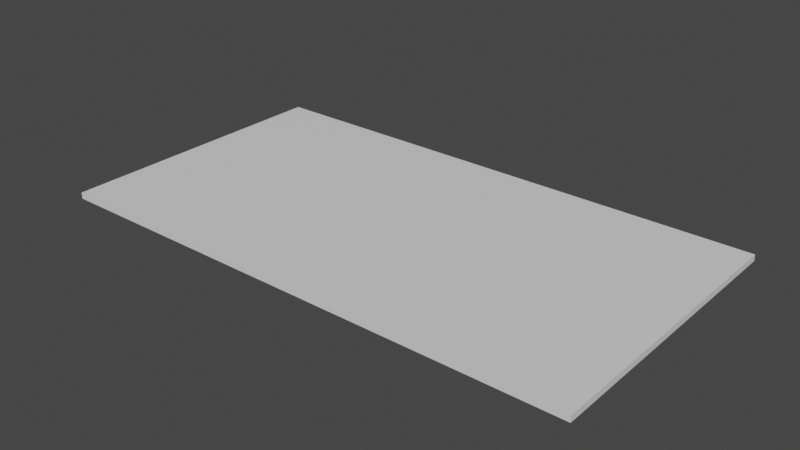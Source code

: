 # Source: GrassBlock_Long_WithHouses.blend  (saved by Blender 2.91.10; exported with 4.5.12 LTS)
import bpy
from mathutils import Matrix  # noqa: F401  (used for matrix-valued properties, if any)

bpy.ops.wm.read_factory_settings(use_empty=True)
scene = bpy.context.scene
scene.name = 'Scene'

# ---- collections
col_collection = bpy.data.collections.new('Collection'); scene.collection.children.link(col_collection)

# ---- materials (node trees are filled in below, after node groups)
mat_grassmaterial = bpy.data.materials.new('GrassMaterial')
mat_grassmaterial.use_transparent_shadow = False
mat_roadmaterial = bpy.data.materials.new('RoadMaterial')
mat_roadmaterial.use_transparent_shadow = False

# ---- material node trees
mat_grassmaterial.use_nodes = True; mat_grassmaterial.node_tree.nodes.clear()
_N = mat_grassmaterial.node_tree.nodes; _L = mat_grassmaterial.node_tree.links
n0 = _N.new('ShaderNodeBsdfPrincipled'); n0.name = 'Principled BSDF'; n0.location = (10, 300)
n0.distribution = 'GGX'
n0.subsurface_method = 'BURLEY'
n0.inputs[3].default_value = 1.45
n0.inputs[27].default_value = (0.0, 0.0, 0.0, 1.0)
n0.inputs[28].default_value = 1.0
n1 = _N.new('ShaderNodeOutputMaterial'); n1.name = 'Material Output'; n1.location = (300, 300)
_L.new(n0.outputs[0], n1.inputs[0])
n1.is_active_output = True
mat_roadmaterial.use_nodes = True; mat_roadmaterial.node_tree.nodes.clear()
_N = mat_roadmaterial.node_tree.nodes; _L = mat_roadmaterial.node_tree.links
n0 = _N.new('ShaderNodeBsdfPrincipled'); n0.name = 'Principled BSDF'; n0.location = (10, 300)
n0.distribution = 'GGX'
n0.subsurface_method = 'BURLEY'
n0.inputs[3].default_value = 1.45
n0.inputs[27].default_value = (0.0, 0.0, 0.0, 1.0)
n0.inputs[28].default_value = 1.0
n1 = _N.new('ShaderNodeOutputMaterial'); n1.name = 'Material Output'; n1.location = (300, 300)
_L.new(n0.outputs[0], n1.inputs[0])
n1.is_active_output = True

# ---- world
world_world = bpy.data.worlds.new('World'); scene.world = world_world
world_world.use_nodes = True; world_world.node_tree.nodes.clear()
_N = world_world.node_tree.nodes; _L = world_world.node_tree.links
n0 = _N.new('ShaderNodeOutputWorld'); n0.name = 'World Output'; n0.location = (300, 300)
n1 = _N.new('ShaderNodeBackground'); n1.name = 'Background'; n1.location = (10, 300)
n1.inputs[0].default_value = (0.05088, 0.05088, 0.05088, 1.0)
_L.new(n1.outputs[0], n0.inputs[0])
n0.is_active_output = True
world_world.color = (0.05088, 0.05088, 0.05088)
world_world.use_sun_shadow = False
world_world.sun_shadow_jitter_overblur = 0.0

# ---- meshes
me_cube = bpy.data.meshes.new('Cube')
me_cube.from_pydata([(-3.265, -1.769, -0.06565), (-2.043, 1.769, -0.06565), (-3.265, 1.769, -0.06565), (-0.6474, 1.769, -0.06565), (3.299, -1.769, -0.06565), (2.144, 1.769, -0.06565), (3.299, 1.769, -0.06565), (0.7484, 1.769, -0.06565), (-3.265, -1.769, -0.1412), (-3.265, 1.769, -0.1412), (3.299, -1.769, -0.1412), (3.299, 1.769, -0.1412), (-2.043, -1.769, -0.06565), (-0.6474, -1.769, -0.06565), (0.7484, -1.769, -0.06565), (2.144, -1.769, -0.06565), (2.144, 1.769, -0.1412), (0.7484, 1.769, -0.1412), (-0.6474, 1.769, -0.1412), (-2.043, 1.769, -0.1412), (-2.043, -1.769, -0.1412), (-0.6474, -1.769, -0.1412), (0.7484, -1.769, -0.1412), (2.144, -1.769, -0.1412), (-3.265, 1.062, -0.06565), (-3.265, 0.3539, -0.06565), (-3.265, -0.3539, -0.06565), (-3.265, -1.062, -0.06565), (3.299, -1.062, -0.06565), (3.299, -0.3539, -0.06565), (3.299, 0.3539, -0.06565), (3.299, 1.062, -0.06565), (-3.265, 1.062, -0.1412), (-3.265, 0.3539, -0.1412), (-3.265, -0.3539, -0.1412), (-3.265, -1.062, -0.1412), (3.299, -1.062, -0.1412), (3.299, -0.3539, -0.1412), (3.299, 0.3539, -0.1412), (3.299, 1.062, -0.1412), (-2.043, 1.062, -0.1412), (-2.043, 0.3539, -0.1412), (-2.043, -0.3539, -0.1412), (-2.043, -1.062, -0.1412), (-0.6474, 1.062, -0.1412), (-0.6474, 0.3539, -0.1412), (-0.6474, -0.3539, -0.1412), (-0.6474, -1.062, -0.1412), (0.7484, 1.062, -0.1412), (0.7484, 0.3539, -0.1412), (0.7484, -0.3539, -0.1412), (0.7484, -1.062, -0.1412), (2.144, 1.062, -0.1412), (2.144, 0.3539, -0.1412), (2.144, -0.3539, -0.1412), (2.144, -1.062, -0.1412), (1.446, 1.769, -0.1412), (1.446, -1.769, -0.06565), (1.446, 1.769, -0.06565), (1.446, -1.769, -0.1412), (1.446, 1.062, -0.1412), (1.446, 0.3539, -0.1412), (1.446, -0.3539, -0.1412), (1.446, -1.062, -0.1412), (0.0505, -1.769, -0.06565), (0.0505, 1.769, -0.06565), (0.0505, 1.769, -0.1412), (0.0505, -1.769, -0.1412), (0.0505, 1.062, -0.1412), (0.0505, 0.3539, -0.1412), (0.0505, -0.3539, -0.1412), (0.0505, -1.062, -0.1412), (-1.345, -1.769, -0.06565), (-1.345, 1.769, -0.06565), (-1.345, 1.769, -0.1412), (-1.345, -1.769, -0.1412), (-1.345, 1.062, -0.1412), (-1.345, 0.3539, -0.1412), (-1.345, -0.3539, -0.1412), (-1.345, -1.062, -0.1412), (-2.654, 1.769, -0.06565), (-2.654, -1.769, -0.06565), (-2.654, 1.769, -0.1412), (-2.654, -1.769, -0.1412), (-2.654, 1.062, -0.1412), (-2.654, 0.3539, -0.1412), (-2.654, -0.3539, -0.1412), (-2.654, -1.062, -0.1412), (2.721, 1.769, -0.1412), (2.721, -1.769, -0.06565), (2.721, -1.769, -0.1412), (2.721, 1.769, -0.06565), (2.721, 1.062, -0.1412), (2.721, 0.3539, -0.1412), (2.721, -0.3539, -0.1412), (2.721, -1.062, -0.1412)], [], [(58, 5, 16, 56), (65, 7, 17, 66), (73, 3, 18, 74), (80, 1, 19, 82), (24, 2, 9, 32), (95, 36, 10, 90), (28, 4, 10, 36), (81, 0, 8, 83), (91, 6, 11, 88), (89, 15, 23, 90), (57, 14, 22, 59), (64, 13, 21, 67), (72, 12, 20, 75), (87, 43, 20, 83), (79, 47, 21, 75), (71, 51, 22, 67), (63, 55, 23, 59), (56, 16, 52, 60), (60, 52, 53, 61), (61, 53, 54, 62), (62, 54, 55, 63), (66, 17, 48, 68), (68, 48, 49, 69), (69, 49, 50, 70), (70, 50, 51, 71), (74, 18, 44, 76), (76, 44, 45, 77), (77, 45, 46, 78), (78, 46, 47, 79), (82, 19, 40, 84), (84, 40, 41, 85), (85, 41, 42, 86), (86, 42, 43, 87), (6, 31, 39, 11), (31, 30, 38, 39), (30, 29, 37, 38), (29, 28, 36, 37), (88, 11, 39, 92), (92, 39, 38, 93), (93, 38, 37, 94), (94, 37, 36, 95), (0, 27, 35, 8), (27, 26, 34, 35), (26, 25, 33, 34), (25, 24, 32, 33), (50, 62, 63, 51), (49, 61, 62, 50), (48, 60, 61, 49), (17, 56, 60, 48), (51, 63, 59, 22), (15, 57, 59, 23), (7, 58, 56, 17), (46, 70, 71, 47), (45, 69, 70, 46), (44, 68, 69, 45), (18, 66, 68, 44), (47, 71, 67, 21), (14, 64, 67, 22), (3, 65, 66, 18), (42, 78, 79, 43), (41, 77, 78, 42), (40, 76, 77, 41), (19, 74, 76, 40), (43, 79, 75, 20), (13, 72, 75, 21), (1, 73, 74, 19), (34, 86, 87, 35), (33, 85, 86, 34), (32, 84, 85, 33), (9, 82, 84, 32), (35, 87, 83, 8), (12, 81, 83, 20), (2, 80, 82, 9), (54, 94, 95, 55), (53, 93, 94, 54), (52, 92, 93, 53), (16, 88, 92, 52), (4, 89, 90, 10), (5, 91, 88, 16), (55, 95, 90, 23)])
me_cube.polygons.foreach_set('material_index', [0, 0, 1, 0, 1, 1, 1, 1, 1, 0, 1, 0, 0, 0, 1, 0, 0, 0, 0, 0, 0, 0, 0, 0, 0, 1, 1, 1, 1, 0, 0, 0, 0, 1, 1, 1, 1, 1, 1, 1, 1, 1, 1, 1, 1, 1, 1, 1, 1, 1, 0, 1, 0, 0, 0, 0, 0, 0, 0, 0, 0, 0, 0, 0, 1, 0, 1, 1, 1, 1, 1, 0, 1, 0, 0, 0, 0, 1, 0, 0])
_uv = me_cube.uv_layers.new(name='UVMap')
_uv.uv.foreach_set('vector', [0.9663, 0.6855, 0.9663, 0.7871, 0.9553, 0.7871, 0.9553, 0.6855, 0.9663, 0.4825, 0.9663, 0.584, 0.9553, 0.584, 0.9553, 0.4825, 0.9663, 0.2794, 0.9663, 0.3809, 0.9553, 0.3809, 0.9553, 0.2794, 0.9663, 0.08896, 0.9663, 0.1778, 0.9553, 0.1778, 0.9553, 0.08896, 0.9889, 0.1031, 0.9889, 0.0001057, 0.9999, 0.0001057, 0.9999, 0.1031, 0.8711, 0.412, 0.9551, 0.412, 0.9551, 0.515, 0.8711, 0.515, 0.9777, 0.1031, 0.9777, 0.0001057, 0.9887, 0.0001057, 0.9887, 0.1031, 0.9775, 0.8662, 0.9775, 0.9551, 0.9665, 0.9551, 0.9665, 0.8662, 0.9663, 0.8711, 0.9663, 0.9551, 0.9553, 0.9551, 0.9553, 0.8711, 0.9775, 0.0841, 0.9775, 0.1681, 0.9665, 0.1681, 0.9665, 0.0841, 0.9775, 0.2696, 0.9775, 0.3712, 0.9665, 0.3712, 0.9665, 0.2696, 0.9775, 0.4727, 0.9775, 0.5743, 0.9665, 0.5743, 0.9665, 0.4727, 0.9775, 0.6758, 0.9775, 0.7774, 0.9665, 0.7774, 0.9665, 0.6758, 0.08896, 0.412, 0.1778, 0.412, 0.1778, 0.515, 0.08896, 0.515, 0.2794, 0.412, 0.3809, 0.412, 0.3809, 0.515, 0.2794, 0.515, 0.4825, 0.412, 0.584, 0.412, 0.584, 0.515, 0.4825, 0.515, 0.6855, 0.412, 0.7871, 0.412, 0.7871, 0.515, 0.6855, 0.515, 0.6855, 0.0001057, 0.7871, 0.0001057, 0.7871, 0.1031, 0.6855, 0.1031, 0.6855, 0.1031, 0.7871, 0.1031, 0.7871, 0.2061, 0.6855, 0.2061, 0.6855, 0.2061, 0.7871, 0.2061, 0.7871, 0.309, 0.6855, 0.309, 0.6855, 0.309, 0.7871, 0.309, 0.7871, 0.412, 0.6855, 0.412, 0.4825, 0.0001058, 0.584, 0.0001057, 0.584, 0.1031, 0.4825, 0.1031, 0.4825, 0.1031, 0.584, 0.1031, 0.584, 0.2061, 0.4825, 0.2061, 0.4825, 0.2061, 0.584, 0.2061, 0.584, 0.309, 0.4825, 0.309, 0.4825, 0.309, 0.584, 0.309, 0.584, 0.412, 0.4825, 0.412, 0.2794, 0.0001059, 0.3809, 0.0001058, 0.3809, 0.1031, 0.2794, 0.1031, 0.2794, 0.1031, 0.3809, 0.1031, 0.3809, 0.2061, 0.2794, 0.2061, 0.2794, 0.2061, 0.3809, 0.2061, 0.3809, 0.309, 0.2794, 0.309, 0.2794, 0.309, 0.3809, 0.309, 0.3809, 0.412, 0.2794, 0.412, 0.08896, 0.000106, 0.1778, 0.0001059, 0.1778, 0.1031, 0.08896, 0.1031, 0.08896, 0.1031, 0.1778, 0.1031, 0.1778, 0.2061, 0.08896, 0.2061, 0.08896, 0.2061, 0.1778, 0.2061, 0.1778, 0.309, 0.08896, 0.309, 0.08896, 0.309, 0.1778, 0.309, 0.1778, 0.412, 0.08896, 0.412, 0.9777, 0.515, 0.9777, 0.412, 0.9887, 0.412, 0.9887, 0.515, 0.9777, 0.412, 0.9777, 0.3091, 0.9887, 0.3091, 0.9887, 0.412, 0.9777, 0.3091, 0.9777, 0.2061, 0.9887, 0.2061, 0.9887, 0.3091, 0.9777, 0.2061, 0.9777, 0.1031, 0.9887, 0.1031, 0.9887, 0.2061, 0.8711, 0.0001057, 0.9551, 0.0001058, 0.9551, 0.1031, 0.8711, 0.1031, 0.8711, 0.1031, 0.9551, 0.1031, 0.9551, 0.2061, 0.8711, 0.2061, 0.8711, 0.2061, 0.9551, 0.2061, 0.9551, 0.309, 0.8711, 0.309, 0.8711, 0.309, 0.9551, 0.309, 0.9551, 0.412, 0.8711, 0.412, 0.9889, 0.515, 0.9889, 0.412, 0.9999, 0.412, 0.9999, 0.515, 0.9889, 0.412, 0.9889, 0.3091, 0.9999, 0.3091, 0.9999, 0.412, 0.9889, 0.3091, 0.9889, 0.2061, 0.9999, 0.2061, 0.9999, 0.3091, 0.9889, 0.2061, 0.9889, 0.1031, 0.9999, 0.1031, 0.9999, 0.2061, 0.584, 0.309, 0.6855, 0.309, 0.6855, 0.412, 0.584, 0.412, 0.584, 0.2061, 0.6855, 0.2061, 0.6855, 0.309, 0.584, 0.309, 0.584, 0.1031, 0.6855, 0.1031, 0.6855, 0.2061, 0.584, 0.2061, 0.584, 0.0001057, 0.6855, 0.0001057, 0.6855, 0.1031, 0.584, 0.1031, 0.584, 0.412, 0.6855, 0.412, 0.6855, 0.515, 0.584, 0.515, 0.9775, 0.1681, 0.9775, 0.2696, 0.9665, 0.2696, 0.9665, 0.1681, 0.9663, 0.584, 0.9663, 0.6855, 0.9553, 0.6855, 0.9553, 0.584, 0.3809, 0.309, 0.4825, 0.309, 0.4825, 0.412, 0.3809, 0.412, 0.3809, 0.2061, 0.4825, 0.2061, 0.4825, 0.309, 0.3809, 0.309, 0.3809, 0.1031, 0.4825, 0.1031, 0.4825, 0.2061, 0.3809, 0.2061, 0.3809, 0.0001058, 0.4825, 0.0001058, 0.4825, 0.1031, 0.3809, 0.1031, 0.3809, 0.412, 0.4825, 0.412, 0.4825, 0.515, 0.3809, 0.515, 0.9775, 0.3712, 0.9775, 0.4727, 0.9665, 0.4727, 0.9665, 0.3712, 0.9663, 0.3809, 0.9663, 0.4825, 0.9553, 0.4825, 0.9553, 0.3809, 0.1778, 0.309, 0.2794, 0.309, 0.2794, 0.412, 0.1778, 0.412, 0.1778, 0.2061, 0.2794, 0.2061, 0.2794, 0.309, 0.1778, 0.309, 0.1778, 0.1031, 0.2794, 0.1031, 0.2794, 0.2061, 0.1778, 0.2061, 0.1778, 0.0001059, 0.2794, 0.0001059, 0.2794, 0.1031, 0.1778, 0.1031, 0.1778, 0.412, 0.2794, 0.412, 0.2794, 0.515, 0.1778, 0.515, 0.9775, 0.5743, 0.9775, 0.6758, 0.9665, 0.6758, 0.9665, 0.5743, 0.9663, 0.1778, 0.9663, 0.2794, 0.9553, 0.2794, 0.9553, 0.1778, 0.0001059, 0.309, 0.08896, 0.309, 0.08896, 0.412, 0.0001059, 0.412, 0.0001059, 0.2061, 0.08896, 0.2061, 0.08896, 0.309, 0.0001059, 0.309, 0.0001058, 0.1031, 0.08896, 0.1031, 0.08896, 0.2061, 0.0001059, 0.2061, 0.0001057, 0.0001061, 0.08896, 0.000106, 0.08896, 0.1031, 0.0001058, 0.1031, 0.0001059, 0.412, 0.08896, 0.412, 0.08896, 0.515, 0.0001061, 0.515, 0.9775, 0.7774, 0.9775, 0.8662, 0.9665, 0.8662, 0.9665, 0.7774, 0.9663, 0.0001057, 0.9663, 0.08896, 0.9553, 0.08896, 0.9553, 0.0001057, 0.7871, 0.309, 0.8711, 0.309, 0.8711, 0.412, 0.7871, 0.412, 0.7871, 0.2061, 0.8711, 0.2061, 0.8711, 0.309, 0.7871, 0.309, 0.7871, 0.1031, 0.8711, 0.1031, 0.8711, 0.2061, 0.7871, 0.2061, 0.7871, 0.0001057, 0.8711, 0.0001057, 0.8711, 0.1031, 0.7871, 0.1031, 0.9775, 0.0001057, 0.9775, 0.0841, 0.9665, 0.0841, 0.9665, 0.0001057, 0.9663, 0.7871, 0.9663, 0.8711, 0.9553, 0.8711, 0.9553, 0.7871, 0.7871, 0.412, 0.8711, 0.412, 0.8711, 0.515, 0.7871, 0.515])
me_cube.materials.append(mat_grassmaterial)
me_cube.materials.append(mat_roadmaterial)
me_cube.use_remesh_fix_poles = True
me_cube.use_remesh_preserve_attributes = False
me_cube.use_mirror_vertex_groups = False
me_cube.update()

# ---- objects
ob_cube = bpy.data.objects.new('Cube', me_cube)

# ---- transforms, parenting, visibility, modifiers, constraints
ob_cube.location = (0.5563, 0.4507, -0.8105)
ob_cube.scale = (-9.981, -9.981, -9.981)
ob_cube.lineart.crease_threshold = 0.0

# ---- collection membership
col_collection.objects.link(ob_cube)

# ---- scene / render settings (as saved in the file)
scene.frame_start = 1; scene.frame_end = 250; scene.frame_set(13)
scene.render.engine = 'BLENDER_EEVEE_NEXT'
scene.cycles.use_denoising = False
scene.cycles.samples = 128
scene.cycles.sampling_pattern = 'TABULATED_SOBOL'
scene.cycles.use_adaptive_sampling = False
scene.cycles.use_light_tree = False
scene.view_settings.view_transform = 'Filmic'
bpy.context.view_layer.update()

# ---- added for rendering (the .blend has no active camera and no usable light): camera, sun
cam_auto = bpy.data.cameras.new('AutoCamera')
cam_auto.lens = 50.0
cam_auto.sensor_width = 36.0
cam_auto.clip_end = 1208.56
ob_auto_camera = bpy.data.objects.new('AutoCamera', cam_auto)
scene.collection.objects.link(ob_auto_camera)
ob_auto_camera.location = (69.2503, -82.1865, 55.3133)
ob_auto_camera.rotation_euler = (1.09748, -7.21219e-08, 0.694738)
scene.camera = ob_auto_camera
light_auto_sun = bpy.data.lights.new('AutoSun', 'SUN')
light_auto_sun.energy = 3.0
light_auto_sun.angle = 0.0523599
ob_auto_sun = bpy.data.objects.new('AutoSun', light_auto_sun)
scene.collection.objects.link(ob_auto_sun)
ob_auto_sun.rotation_euler = (0.872665, 0.174533, 0.523599)
bpy.context.view_layer.update()
